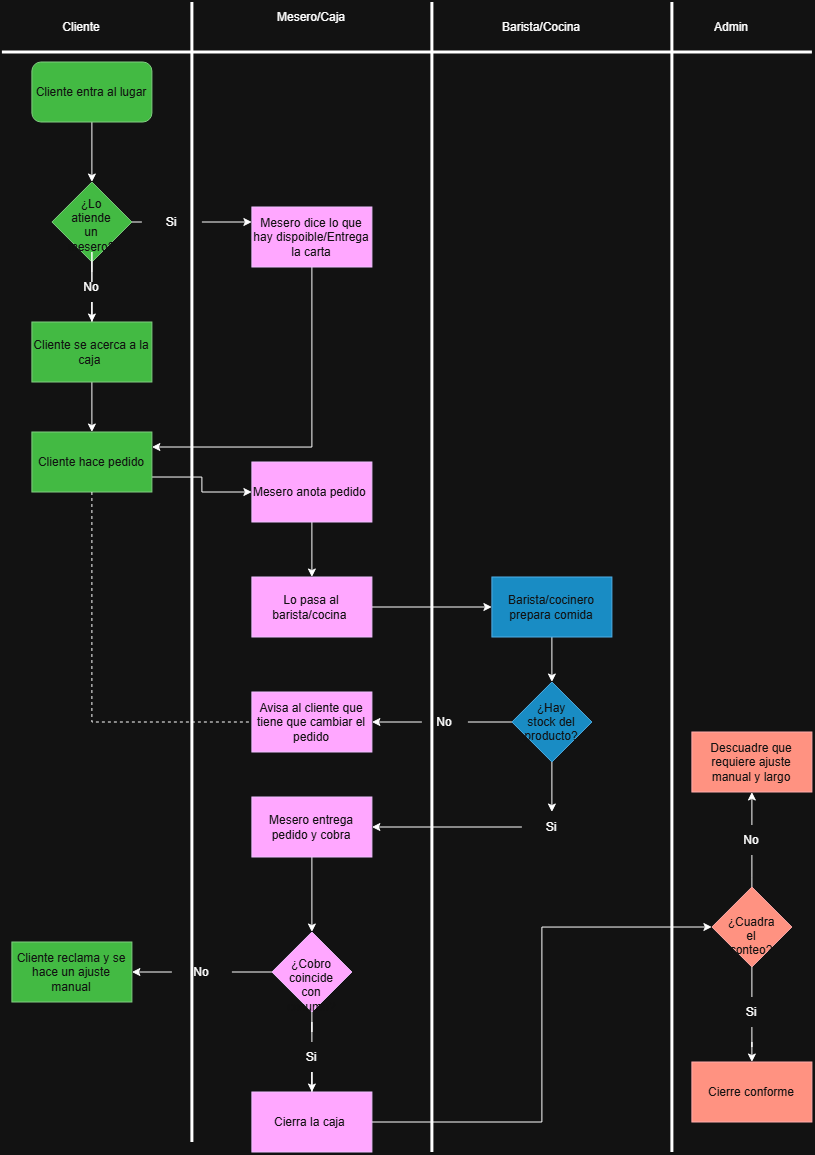

The diagram above was exported from draw.io. Its source (the exported page's mxGraphModel, read from the mxfile embedded in the PNG):
<mxGraphModel dx="1654" dy="918" grid="1" gridSize="10" guides="1" tooltips="1" connect="1" arrows="1" fold="1" page="1" pageScale="1" pageWidth="827" pageHeight="1169" math="0" shadow="0">
  <root>
    <mxCell id="0" />
    <mxCell id="1" parent="0" />
    <mxCell id="plrdGVtI_KjE0E1CRKkn-33" edge="1" parent="1" source="plrdGVtI_KjE0E1CRKkn-81" style="edgeStyle=orthogonalEdgeStyle;rounded=0;orthogonalLoop=1;jettySize=auto;html=1;exitX=0.5;exitY=1;exitDx=0;exitDy=0;entryX=0.5;entryY=0;entryDx=0;entryDy=0;" target="plrdGVtI_KjE0E1CRKkn-17">
      <mxGeometry relative="1" as="geometry">
        <mxPoint x="410" y="310" as="sourcePoint" />
      </mxGeometry>
    </mxCell>
    <mxCell id="plrdGVtI_KjE0E1CRKkn-23" edge="1" parent="1" source="plrdGVtI_KjE0E1CRKkn-24" style="edgeStyle=orthogonalEdgeStyle;rounded=0;orthogonalLoop=1;jettySize=auto;html=1;" target="plrdGVtI_KjE0E1CRKkn-22" value="">
      <mxGeometry relative="1" as="geometry" />
    </mxCell>
    <mxCell id="plrdGVtI_KjE0E1CRKkn-17" parent="1" style="rhombus;whiteSpace=wrap;html=1;shapeInside=1;fillColor=#008a00;fontColor=#ffffff;strokeColor=#005700;" value="¿Lo atiende un mesero?" vertex="1">
      <mxGeometry height="80" width="80" x="60" y="190" as="geometry" />
    </mxCell>
    <mxCell id="plrdGVtI_KjE0E1CRKkn-26" edge="1" parent="1" source="plrdGVtI_KjE0E1CRKkn-18" style="edgeStyle=orthogonalEdgeStyle;rounded=0;orthogonalLoop=1;jettySize=auto;html=1;exitX=0;exitY=0.25;exitDx=0;exitDy=0;endArrow=none;endFill=0;startArrow=classic;startFill=1;" target="plrdGVtI_KjE0E1CRKkn-20">
      <mxGeometry relative="1" as="geometry" />
    </mxCell>
    <mxCell id="plrdGVtI_KjE0E1CRKkn-82" edge="1" parent="1" source="plrdGVtI_KjE0E1CRKkn-18" style="edgeStyle=orthogonalEdgeStyle;rounded=0;orthogonalLoop=1;jettySize=auto;html=1;exitX=0.5;exitY=1;exitDx=0;exitDy=0;entryX=1;entryY=0.25;entryDx=0;entryDy=0;" target="plrdGVtI_KjE0E1CRKkn-27">
      <mxGeometry relative="1" as="geometry" />
    </mxCell>
    <mxCell id="plrdGVtI_KjE0E1CRKkn-18" parent="1" style="rounded=0;whiteSpace=wrap;html=1;fillColor=#6a00ff;fontColor=#ffffff;strokeColor=#3700CC;" value="Mesero dice lo que hay dispoible/Entrega la carta" vertex="1">
      <mxGeometry height="60" width="120" x="260" y="215" as="geometry" />
    </mxCell>
    <mxCell id="plrdGVtI_KjE0E1CRKkn-21" edge="1" parent="1" source="plrdGVtI_KjE0E1CRKkn-17" style="edgeStyle=orthogonalEdgeStyle;rounded=0;orthogonalLoop=1;jettySize=auto;html=1;exitX=1;exitY=0.5;exitDx=0;exitDy=0;entryX=0;entryY=0.5;entryDx=0;entryDy=0;endArrow=none;endFill=0;" target="plrdGVtI_KjE0E1CRKkn-20" value="">
      <mxGeometry relative="1" as="geometry">
        <mxPoint x="450" y="390" as="sourcePoint" />
        <mxPoint x="560" y="390" as="targetPoint" />
      </mxGeometry>
    </mxCell>
    <mxCell id="plrdGVtI_KjE0E1CRKkn-20" parent="1" style="text;html=1;whiteSpace=wrap;strokeColor=none;fillColor=none;align=center;verticalAlign=middle;rounded=0;" value="Si" vertex="1">
      <mxGeometry height="30" width="60" x="150" y="215" as="geometry" />
    </mxCell>
    <mxCell id="plrdGVtI_KjE0E1CRKkn-83" edge="1" parent="1" source="plrdGVtI_KjE0E1CRKkn-22" style="edgeStyle=orthogonalEdgeStyle;rounded=0;orthogonalLoop=1;jettySize=auto;html=1;exitX=0.5;exitY=1;exitDx=0;exitDy=0;entryX=0.5;entryY=0;entryDx=0;entryDy=0;" target="plrdGVtI_KjE0E1CRKkn-27">
      <mxGeometry relative="1" as="geometry" />
    </mxCell>
    <mxCell id="plrdGVtI_KjE0E1CRKkn-22" parent="1" style="whiteSpace=wrap;html=1;fillColor=#008a00;fontColor=#ffffff;strokeColor=#005700;" value="Cliente se acerca a la caja&amp;nbsp;" vertex="1">
      <mxGeometry height="60" width="120" x="40" y="330" as="geometry" />
    </mxCell>
    <mxCell id="plrdGVtI_KjE0E1CRKkn-25" edge="1" parent="1" source="plrdGVtI_KjE0E1CRKkn-17" style="edgeStyle=orthogonalEdgeStyle;rounded=0;orthogonalLoop=1;jettySize=auto;html=1;endArrow=none;endFill=0;exitX=0.5;exitY=1;exitDx=0;exitDy=0;" target="plrdGVtI_KjE0E1CRKkn-24" value="">
      <mxGeometry relative="1" as="geometry">
        <mxPoint x="370" y="390" as="sourcePoint" />
        <mxPoint x="250" y="390" as="targetPoint" />
      </mxGeometry>
    </mxCell>
    <mxCell id="plrdGVtI_KjE0E1CRKkn-24" parent="1" style="text;html=1;whiteSpace=wrap;strokeColor=none;fillColor=none;align=center;verticalAlign=middle;rounded=0;" value="No" vertex="1">
      <mxGeometry height="30" width="60" x="70" y="280" as="geometry" />
    </mxCell>
    <mxCell id="plrdGVtI_KjE0E1CRKkn-31" edge="1" parent="1" source="plrdGVtI_KjE0E1CRKkn-27" style="edgeStyle=orthogonalEdgeStyle;rounded=0;orthogonalLoop=1;jettySize=auto;html=1;exitX=1;exitY=0.75;exitDx=0;exitDy=0;entryX=0;entryY=0.5;entryDx=0;entryDy=0;" target="plrdGVtI_KjE0E1CRKkn-30" value="">
      <mxGeometry relative="1" as="geometry" />
    </mxCell>
    <mxCell id="plrdGVtI_KjE0E1CRKkn-27" parent="1" style="rounded=0;whiteSpace=wrap;html=1;fillColor=#008a00;fontColor=#ffffff;strokeColor=#005700;" value="Cliente hace pedido" vertex="1">
      <mxGeometry height="60" width="120" x="40" y="440" as="geometry" />
    </mxCell>
    <mxCell id="plrdGVtI_KjE0E1CRKkn-35" edge="1" parent="1" source="plrdGVtI_KjE0E1CRKkn-30" style="edgeStyle=orthogonalEdgeStyle;rounded=0;orthogonalLoop=1;jettySize=auto;html=1;" target="plrdGVtI_KjE0E1CRKkn-34" value="">
      <mxGeometry relative="1" as="geometry" />
    </mxCell>
    <mxCell id="plrdGVtI_KjE0E1CRKkn-30" parent="1" style="whiteSpace=wrap;html=1;rounded=0;fillColor=#6a00ff;fontColor=#ffffff;strokeColor=#3700CC;" value="Mesero anota pedido&amp;nbsp;" vertex="1">
      <mxGeometry height="60" width="120" x="260" y="470" as="geometry" />
    </mxCell>
    <mxCell id="plrdGVtI_KjE0E1CRKkn-37" edge="1" parent="1" source="plrdGVtI_KjE0E1CRKkn-34" style="edgeStyle=orthogonalEdgeStyle;rounded=0;orthogonalLoop=1;jettySize=auto;html=1;" target="plrdGVtI_KjE0E1CRKkn-36" value="">
      <mxGeometry relative="1" as="geometry" />
    </mxCell>
    <mxCell id="plrdGVtI_KjE0E1CRKkn-34" parent="1" style="whiteSpace=wrap;html=1;rounded=0;fillColor=#6a00ff;fontColor=#ffffff;strokeColor=#3700CC;" value="Lo pasa al barista/cocina&amp;nbsp;" vertex="1">
      <mxGeometry height="60" width="120" x="260" y="585" as="geometry" />
    </mxCell>
    <mxCell id="plrdGVtI_KjE0E1CRKkn-84" edge="1" parent="1" source="plrdGVtI_KjE0E1CRKkn-36" style="edgeStyle=orthogonalEdgeStyle;rounded=0;orthogonalLoop=1;jettySize=auto;html=1;exitX=0.5;exitY=1;exitDx=0;exitDy=0;entryX=0.5;entryY=0;entryDx=0;entryDy=0;" target="plrdGVtI_KjE0E1CRKkn-42">
      <mxGeometry relative="1" as="geometry" />
    </mxCell>
    <mxCell id="plrdGVtI_KjE0E1CRKkn-36" parent="1" style="whiteSpace=wrap;html=1;rounded=0;fillColor=#1ba1e2;fontColor=#ffffff;strokeColor=#006EAF;" value="Barista/cocinero prepara comida" vertex="1">
      <mxGeometry height="60" width="120" x="500" y="585" as="geometry" />
    </mxCell>
    <mxCell id="plrdGVtI_KjE0E1CRKkn-52" edge="1" parent="1" source="plrdGVtI_KjE0E1CRKkn-54" style="edgeStyle=orthogonalEdgeStyle;rounded=0;orthogonalLoop=1;jettySize=auto;html=1;entryX=1;entryY=0.5;entryDx=0;entryDy=0;" target="plrdGVtI_KjE0E1CRKkn-51" value="">
      <mxGeometry relative="1" as="geometry" />
    </mxCell>
    <mxCell id="plrdGVtI_KjE0E1CRKkn-85" edge="1" parent="1" source="plrdGVtI_KjE0E1CRKkn-87" style="edgeStyle=orthogonalEdgeStyle;rounded=0;orthogonalLoop=1;jettySize=auto;html=1;exitX=0;exitY=0.5;exitDx=0;exitDy=0;entryX=1;entryY=0.5;entryDx=0;entryDy=0;" target="plrdGVtI_KjE0E1CRKkn-44">
      <mxGeometry relative="1" as="geometry" />
    </mxCell>
    <mxCell id="plrdGVtI_KjE0E1CRKkn-89" edge="1" parent="1" source="plrdGVtI_KjE0E1CRKkn-42" style="edgeStyle=orthogonalEdgeStyle;rounded=0;orthogonalLoop=1;jettySize=auto;html=1;exitX=0.5;exitY=1;exitDx=0;exitDy=0;entryX=0.5;entryY=0;entryDx=0;entryDy=0;" target="plrdGVtI_KjE0E1CRKkn-54">
      <mxGeometry relative="1" as="geometry" />
    </mxCell>
    <mxCell id="plrdGVtI_KjE0E1CRKkn-42" parent="1" style="rhombus;whiteSpace=wrap;html=1;shapeInside=1;fillColor=#1ba1e2;fontColor=#ffffff;strokeColor=#006EAF;" value="¿Hay stock del producto?" vertex="1">
      <mxGeometry height="80" width="80" x="520" y="690" as="geometry" />
    </mxCell>
    <mxCell id="plrdGVtI_KjE0E1CRKkn-44" parent="1" style="whiteSpace=wrap;html=1;fillColor=#6a00ff;fontColor=#ffffff;strokeColor=#3700CC;" value="Avisa al cliente que tiene que cambiar el pedido" vertex="1">
      <mxGeometry height="60" width="120" x="260" y="700" as="geometry" />
    </mxCell>
    <mxCell id="plrdGVtI_KjE0E1CRKkn-56" edge="1" parent="1" source="plrdGVtI_KjE0E1CRKkn-51" style="edgeStyle=orthogonalEdgeStyle;rounded=0;orthogonalLoop=1;jettySize=auto;html=1;exitX=0.5;exitY=1;exitDx=0;exitDy=0;" target="plrdGVtI_KjE0E1CRKkn-55" value="">
      <mxGeometry relative="1" as="geometry" />
    </mxCell>
    <mxCell id="plrdGVtI_KjE0E1CRKkn-51" parent="1" style="whiteSpace=wrap;html=1;fillColor=#6a00ff;fontColor=#ffffff;strokeColor=#3700CC;" value="Mesero entrega pedido y cobra" vertex="1">
      <mxGeometry height="60" width="120" x="260" y="805" as="geometry" />
    </mxCell>
    <mxCell id="plrdGVtI_KjE0E1CRKkn-54" parent="1" style="text;html=1;whiteSpace=wrap;strokeColor=none;fillColor=none;align=center;verticalAlign=middle;rounded=0;" value="Si" vertex="1">
      <mxGeometry height="30" width="60" x="530" y="820" as="geometry" />
    </mxCell>
    <mxCell id="plrdGVtI_KjE0E1CRKkn-62" edge="1" parent="1" source="plrdGVtI_KjE0E1CRKkn-64" style="edgeStyle=orthogonalEdgeStyle;rounded=0;orthogonalLoop=1;jettySize=auto;html=1;" target="plrdGVtI_KjE0E1CRKkn-61" value="">
      <mxGeometry relative="1" as="geometry" />
    </mxCell>
    <mxCell id="plrdGVtI_KjE0E1CRKkn-90" edge="1" parent="1" source="plrdGVtI_KjE0E1CRKkn-92" style="edgeStyle=orthogonalEdgeStyle;rounded=0;orthogonalLoop=1;jettySize=auto;html=1;exitX=0;exitY=0.5;exitDx=0;exitDy=0;entryX=1;entryY=0.5;entryDx=0;entryDy=0;" target="plrdGVtI_KjE0E1CRKkn-57">
      <mxGeometry relative="1" as="geometry" />
    </mxCell>
    <mxCell id="plrdGVtI_KjE0E1CRKkn-55" parent="1" style="rhombus;whiteSpace=wrap;html=1;shapeInside=1;fillColor=#6a00ff;fontColor=#ffffff;strokeColor=#3700CC;" value="¿Cobro coincide con cosumo?" vertex="1">
      <mxGeometry height="80" width="80" x="280" y="940" as="geometry" />
    </mxCell>
    <mxCell id="plrdGVtI_KjE0E1CRKkn-57" parent="1" style="whiteSpace=wrap;html=1;fillColor=#008a00;fontColor=#ffffff;strokeColor=#005700;" value="Cliente reclama y se hace un ajuste manual" vertex="1">
      <mxGeometry height="60" width="120" x="20" y="950" as="geometry" />
    </mxCell>
    <mxCell id="plrdGVtI_KjE0E1CRKkn-66" edge="1" parent="1" source="plrdGVtI_KjE0E1CRKkn-61" style="edgeStyle=orthogonalEdgeStyle;rounded=0;orthogonalLoop=1;jettySize=auto;html=1;entryX=0;entryY=0.5;entryDx=0;entryDy=0;" target="plrdGVtI_KjE0E1CRKkn-65" value="">
      <mxGeometry relative="1" as="geometry" />
    </mxCell>
    <mxCell id="plrdGVtI_KjE0E1CRKkn-61" parent="1" style="whiteSpace=wrap;html=1;fillColor=#6a00ff;fontColor=#ffffff;strokeColor=#3700CC;" value="Cierra la caja&amp;nbsp;" vertex="1">
      <mxGeometry height="60" width="120" x="260" y="1100" as="geometry" />
    </mxCell>
    <mxCell id="plrdGVtI_KjE0E1CRKkn-63" edge="1" parent="1" source="plrdGVtI_KjE0E1CRKkn-55" style="edgeStyle=orthogonalEdgeStyle;rounded=0;orthogonalLoop=1;jettySize=auto;html=1;endArrow=none;endFill=0;" target="plrdGVtI_KjE0E1CRKkn-64" value="">
      <mxGeometry relative="1" as="geometry">
        <mxPoint x="410" y="1530" as="sourcePoint" />
        <mxPoint x="410" y="1620" as="targetPoint" />
      </mxGeometry>
    </mxCell>
    <mxCell id="plrdGVtI_KjE0E1CRKkn-64" parent="1" style="text;html=1;whiteSpace=wrap;strokeColor=none;fillColor=none;align=center;verticalAlign=middle;rounded=0;" value="Si" vertex="1">
      <mxGeometry height="30" width="60" x="290" y="1050" as="geometry" />
    </mxCell>
    <mxCell id="plrdGVtI_KjE0E1CRKkn-74" edge="1" parent="1" source="plrdGVtI_KjE0E1CRKkn-76" style="edgeStyle=orthogonalEdgeStyle;rounded=0;orthogonalLoop=1;jettySize=auto;html=1;" value="">
      <mxGeometry relative="1" as="geometry">
        <mxPoint x="760.0000000000002" y="1070" as="targetPoint" />
      </mxGeometry>
    </mxCell>
    <mxCell id="plrdGVtI_KjE0E1CRKkn-93" edge="1" parent="1" source="plrdGVtI_KjE0E1CRKkn-65" style="edgeStyle=orthogonalEdgeStyle;rounded=0;orthogonalLoop=1;jettySize=auto;html=1;exitX=0.5;exitY=1;exitDx=0;exitDy=0;entryX=0.5;entryY=0;entryDx=0;entryDy=0;endArrow=none;endFill=0;" target="plrdGVtI_KjE0E1CRKkn-76">
      <mxGeometry relative="1" as="geometry" />
    </mxCell>
    <mxCell id="plrdGVtI_KjE0E1CRKkn-95" edge="1" parent="1" source="plrdGVtI_KjE0E1CRKkn-65" style="edgeStyle=orthogonalEdgeStyle;rounded=0;orthogonalLoop=1;jettySize=auto;html=1;exitX=0.5;exitY=0;exitDx=0;exitDy=0;entryX=0.5;entryY=1;entryDx=0;entryDy=0;endArrow=none;endFill=0;" target="plrdGVtI_KjE0E1CRKkn-94">
      <mxGeometry relative="1" as="geometry">
        <Array as="points">
          <mxPoint x="760" y="885" />
          <mxPoint x="760" y="885" />
        </Array>
      </mxGeometry>
    </mxCell>
    <mxCell id="plrdGVtI_KjE0E1CRKkn-65" parent="1" style="rhombus;whiteSpace=wrap;html=1;shapeInside=1;fillColor=#e51400;fontColor=#ffffff;strokeColor=#B20000;" value="¿Cuadra el conteo?" vertex="1">
      <mxGeometry height="80" width="80" x="720" y="895" as="geometry" />
    </mxCell>
    <mxCell id="plrdGVtI_KjE0E1CRKkn-72" parent="1" style="rounded=0;whiteSpace=wrap;html=1;fillColor=#e51400;fontColor=#ffffff;strokeColor=#B20000;" value="Descuadre que requiere ajuste manual y largo" vertex="1">
      <mxGeometry height="60" width="120" x="700" y="740" as="geometry" />
    </mxCell>
    <mxCell id="plrdGVtI_KjE0E1CRKkn-73" parent="1" style="whiteSpace=wrap;html=1;fillColor=#e51400;fontColor=#ffffff;strokeColor=#B20000;" value="Cierre conforme" vertex="1">
      <mxGeometry height="60" width="120" x="700" y="1070" as="geometry" />
    </mxCell>
    <mxCell id="plrdGVtI_KjE0E1CRKkn-76" parent="1" style="text;html=1;whiteSpace=wrap;strokeColor=none;fillColor=none;align=center;verticalAlign=middle;rounded=0;" value="Si" vertex="1">
      <mxGeometry height="30" width="60" x="730" y="1005" as="geometry" />
    </mxCell>
    <mxCell id="plrdGVtI_KjE0E1CRKkn-77" parent="1" style="text;html=1;whiteSpace=wrap;strokeColor=none;fillColor=none;align=center;verticalAlign=middle;rounded=0;" value="Cliente" vertex="1">
      <mxGeometry height="30" width="60" x="60" y="20" as="geometry" />
    </mxCell>
    <mxCell id="plrdGVtI_KjE0E1CRKkn-78" parent="1" style="text;html=1;whiteSpace=wrap;strokeColor=none;fillColor=none;align=center;verticalAlign=middle;rounded=0;" value="Mesero/Caja" vertex="1">
      <mxGeometry height="30" width="60" x="290" y="10" as="geometry" />
    </mxCell>
    <mxCell id="plrdGVtI_KjE0E1CRKkn-79" parent="1" style="text;html=1;whiteSpace=wrap;strokeColor=none;fillColor=none;align=center;verticalAlign=middle;rounded=0;" value="Barista/Cocina" vertex="1">
      <mxGeometry height="30" width="60" x="520" y="20" as="geometry" />
    </mxCell>
    <mxCell id="plrdGVtI_KjE0E1CRKkn-80" parent="1" style="text;html=1;whiteSpace=wrap;strokeColor=none;fillColor=none;align=center;verticalAlign=middle;rounded=0;" value="Admin" vertex="1">
      <mxGeometry height="30" width="60" x="710" y="20" as="geometry" />
    </mxCell>
    <mxCell id="plrdGVtI_KjE0E1CRKkn-81" parent="1" style="rounded=1;whiteSpace=wrap;html=1;fillColor=#008a00;fontColor=#ffffff;strokeColor=#005700;" value="Cliente entra al lugar" vertex="1">
      <mxGeometry height="60" width="120" x="40" y="70" as="geometry" />
    </mxCell>
    <mxCell id="plrdGVtI_KjE0E1CRKkn-86" edge="1" parent="1" source="plrdGVtI_KjE0E1CRKkn-42" style="edgeStyle=orthogonalEdgeStyle;rounded=0;orthogonalLoop=1;jettySize=auto;html=1;exitX=0;exitY=0.5;exitDx=0;exitDy=0;entryX=1;entryY=0.5;entryDx=0;entryDy=0;endArrow=none;endFill=0;" target="plrdGVtI_KjE0E1CRKkn-87" value="">
      <mxGeometry relative="1" as="geometry">
        <mxPoint x="420" y="740" as="sourcePoint" />
        <mxPoint x="340" y="730" as="targetPoint" />
      </mxGeometry>
    </mxCell>
    <mxCell id="plrdGVtI_KjE0E1CRKkn-87" parent="1" style="text;html=1;whiteSpace=wrap;strokeColor=none;fillColor=none;align=center;verticalAlign=middle;rounded=0;" value="No" vertex="1">
      <mxGeometry height="15" width="46" x="430" y="722.5" as="geometry" />
    </mxCell>
    <mxCell id="plrdGVtI_KjE0E1CRKkn-88" edge="1" parent="1" source="plrdGVtI_KjE0E1CRKkn-27" style="endArrow=none;dashed=1;html=1;rounded=0;entryX=0;entryY=0.5;entryDx=0;entryDy=0;edgeStyle=orthogonalEdgeStyle;exitX=0.5;exitY=1;exitDx=0;exitDy=0;" target="plrdGVtI_KjE0E1CRKkn-44" value="">
      <mxGeometry height="50" relative="1" width="50" as="geometry">
        <mxPoint x="70" y="670" as="sourcePoint" />
        <mxPoint x="120" y="620" as="targetPoint" />
      </mxGeometry>
    </mxCell>
    <mxCell id="plrdGVtI_KjE0E1CRKkn-91" edge="1" parent="1" source="plrdGVtI_KjE0E1CRKkn-55" style="edgeStyle=orthogonalEdgeStyle;rounded=0;orthogonalLoop=1;jettySize=auto;html=1;exitX=0;exitY=0.5;exitDx=0;exitDy=0;entryX=1;entryY=0.5;entryDx=0;entryDy=0;endArrow=none;endFill=0;" target="plrdGVtI_KjE0E1CRKkn-92" value="">
      <mxGeometry relative="1" as="geometry">
        <Array as="points">
          <mxPoint x="240" y="980" />
        </Array>
        <mxPoint x="240" y="970" as="sourcePoint" />
        <mxPoint x="160" y="970" as="targetPoint" />
      </mxGeometry>
    </mxCell>
    <mxCell id="plrdGVtI_KjE0E1CRKkn-92" parent="1" style="text;html=1;whiteSpace=wrap;strokeColor=none;fillColor=none;align=center;verticalAlign=middle;rounded=0;" value="No" vertex="1">
      <mxGeometry height="30" width="60" x="180" y="965" as="geometry" />
    </mxCell>
    <mxCell id="plrdGVtI_KjE0E1CRKkn-96" edge="1" parent="1" source="plrdGVtI_KjE0E1CRKkn-94" style="edgeStyle=orthogonalEdgeStyle;rounded=0;orthogonalLoop=1;jettySize=auto;html=1;exitX=0.5;exitY=0;exitDx=0;exitDy=0;entryX=0.5;entryY=1;entryDx=0;entryDy=0;" target="plrdGVtI_KjE0E1CRKkn-72">
      <mxGeometry relative="1" as="geometry" />
    </mxCell>
    <mxCell id="plrdGVtI_KjE0E1CRKkn-94" parent="1" style="text;html=1;whiteSpace=wrap;strokeColor=none;fillColor=none;align=center;verticalAlign=middle;rounded=0;" value="No" vertex="1">
      <mxGeometry height="30" width="60" x="730" y="833" as="geometry" />
    </mxCell>
    <mxCell id="plrdGVtI_KjE0E1CRKkn-97" edge="1" parent="1" style="endArrow=none;html=1;rounded=0;strokeWidth=3;" value="">
      <mxGeometry height="50" relative="1" width="50" as="geometry">
        <mxPoint x="10" y="60" as="sourcePoint" />
        <mxPoint x="820" y="60" as="targetPoint" />
      </mxGeometry>
    </mxCell>
    <mxCell id="plrdGVtI_KjE0E1CRKkn-98" edge="1" parent="1" style="endArrow=none;html=1;rounded=0;strokeWidth=3;" value="">
      <mxGeometry height="50" relative="1" width="50" as="geometry">
        <mxPoint x="200" y="10" as="sourcePoint" />
        <mxPoint x="200" y="1150" as="targetPoint" />
      </mxGeometry>
    </mxCell>
    <mxCell id="plrdGVtI_KjE0E1CRKkn-99" edge="1" parent="1" style="endArrow=none;html=1;rounded=0;strokeWidth=3;" value="">
      <mxGeometry height="50" relative="1" width="50" as="geometry">
        <mxPoint x="440" y="10" as="sourcePoint" />
        <mxPoint x="440" y="1160" as="targetPoint" />
      </mxGeometry>
    </mxCell>
    <mxCell id="plrdGVtI_KjE0E1CRKkn-100" edge="1" parent="1" style="endArrow=none;html=1;rounded=0;strokeWidth=3;" value="">
      <mxGeometry height="50" relative="1" width="50" as="geometry">
        <mxPoint x="680" y="10" as="sourcePoint" />
        <mxPoint x="680" y="1160" as="targetPoint" />
      </mxGeometry>
    </mxCell>
  </root>
</mxGraphModel>